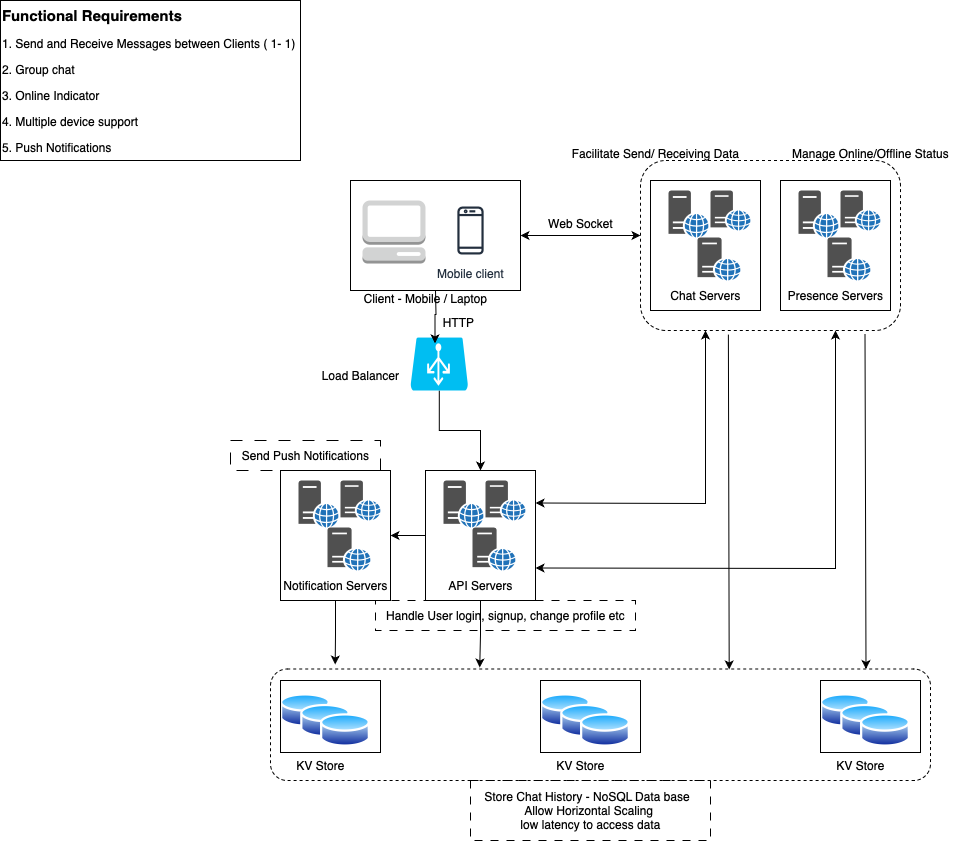

The diagram above was exported from draw.io. Its source (the exported page's mxGraphModel, read from the mxfile embedded in the PNG):
<mxGraphModel dx="2284" dy="827" grid="1" gridSize="10" guides="1" tooltips="1" connect="1" arrows="1" fold="1" page="1" pageScale="1" pageWidth="850" pageHeight="1100" math="0" shadow="0">
  <root>
    <mxCell id="0" />
    <mxCell id="1" parent="0" />
    <mxCell id="zuRubrAuvazytRF98zfJ-1" value="&lt;h1 style=&quot;margin-top: 0px; font-size: 15px;&quot;&gt;Functional Requirements&lt;/h1&gt;&lt;p&gt;&lt;font style=&quot;font-size: 12px;&quot;&gt;1. Send and Receive Messages between Clients ( 1- 1)&lt;/font&gt;&lt;/p&gt;&lt;p&gt;&lt;font style=&quot;font-size: 12px;&quot;&gt;2. Group chat&amp;nbsp;&lt;/font&gt;&lt;/p&gt;&lt;p&gt;&lt;font style=&quot;font-size: 12px;&quot;&gt;3. Online Indicator&amp;nbsp;&lt;/font&gt;&lt;/p&gt;&lt;p&gt;&lt;font style=&quot;font-size: 12px;&quot;&gt;4. Multiple device support&amp;nbsp;&lt;/font&gt;&lt;/p&gt;&lt;p&gt;&lt;font style=&quot;font-size: 12px;&quot;&gt;5. Push Notifications&amp;nbsp;&lt;/font&gt;&lt;/p&gt;&lt;p style=&quot;font-size: 15px;&quot;&gt;&lt;br&gt;&lt;/p&gt;&lt;p style=&quot;font-size: 15px;&quot;&gt;&lt;br&gt;&lt;/p&gt;" style="text;html=1;whiteSpace=wrap;overflow=hidden;rounded=0;strokeColor=default;" vertex="1" parent="1">
      <mxGeometry x="-280" y="80" width="300" height="160" as="geometry" />
    </mxCell>
    <mxCell id="zuRubrAuvazytRF98zfJ-6" value="Mobile client" style="sketch=0;outlineConnect=0;fontColor=#232F3E;gradientColor=none;strokeColor=#232F3E;fillColor=#ffffff;dashed=0;verticalLabelPosition=bottom;verticalAlign=top;align=center;html=1;fontSize=12;fontStyle=0;aspect=fixed;shape=mxgraph.aws4.resourceIcon;resIcon=mxgraph.aws4.mobile_client;" vertex="1" parent="1">
      <mxGeometry x="160" y="280" width="60" height="60" as="geometry" />
    </mxCell>
    <mxCell id="zuRubrAuvazytRF98zfJ-7" value="" style="outlineConnect=0;dashed=0;verticalLabelPosition=bottom;verticalAlign=top;align=center;html=1;shape=mxgraph.aws3.management_console;fillColor=#D2D3D3;gradientColor=none;" vertex="1" parent="1">
      <mxGeometry x="82" y="280" width="63" height="63" as="geometry" />
    </mxCell>
    <mxCell id="zuRubrAuvazytRF98zfJ-8" value="" style="rounded=0;whiteSpace=wrap;html=1;fillColor=none;" vertex="1" parent="1">
      <mxGeometry x="70" y="260" width="170" height="110" as="geometry" />
    </mxCell>
    <mxCell id="zuRubrAuvazytRF98zfJ-42" style="edgeStyle=orthogonalEdgeStyle;rounded=0;orthogonalLoop=1;jettySize=auto;html=1;entryX=0.5;entryY=0;entryDx=0;entryDy=0;" edge="1" parent="1" source="zuRubrAuvazytRF98zfJ-11" target="zuRubrAuvazytRF98zfJ-39">
      <mxGeometry relative="1" as="geometry" />
    </mxCell>
    <mxCell id="zuRubrAuvazytRF98zfJ-11" value="" style="verticalLabelPosition=bottom;html=1;verticalAlign=top;align=center;strokeColor=none;fillColor=#00BEF2;shape=mxgraph.azure.azure_load_balancer;" vertex="1" parent="1">
      <mxGeometry x="130" y="417" width="57.5" height="53" as="geometry" />
    </mxCell>
    <mxCell id="zuRubrAuvazytRF98zfJ-12" style="edgeStyle=orthogonalEdgeStyle;rounded=0;orthogonalLoop=1;jettySize=auto;html=1;entryX=0.426;entryY=0.111;entryDx=0;entryDy=0;entryPerimeter=0;" edge="1" parent="1" target="zuRubrAuvazytRF98zfJ-11">
      <mxGeometry relative="1" as="geometry">
        <mxPoint x="155" y="370" as="sourcePoint" />
      </mxGeometry>
    </mxCell>
    <mxCell id="zuRubrAuvazytRF98zfJ-13" value="Load Balancer" style="text;html=1;align=center;verticalAlign=middle;resizable=0;points=[];autosize=1;strokeColor=none;fillColor=none;" vertex="1" parent="1">
      <mxGeometry x="30" y="440" width="100" height="30" as="geometry" />
    </mxCell>
    <mxCell id="zuRubrAuvazytRF98zfJ-14" value="Client - Mobile / Laptop" style="text;html=1;align=center;verticalAlign=middle;resizable=0;points=[];autosize=1;strokeColor=none;fillColor=none;" vertex="1" parent="1">
      <mxGeometry x="70" y="363.25" width="150" height="30" as="geometry" />
    </mxCell>
    <mxCell id="zuRubrAuvazytRF98zfJ-15" value="" style="endArrow=classic;startArrow=classic;html=1;rounded=0;exitX=1;exitY=0.5;exitDx=0;exitDy=0;" edge="1" parent="1" source="zuRubrAuvazytRF98zfJ-8">
      <mxGeometry width="50" height="50" relative="1" as="geometry">
        <mxPoint x="400" y="480" as="sourcePoint" />
        <mxPoint x="360" y="315" as="targetPoint" />
      </mxGeometry>
    </mxCell>
    <mxCell id="zuRubrAuvazytRF98zfJ-16" value="" style="sketch=0;pointerEvents=1;shadow=0;dashed=0;html=1;strokeColor=none;fillColor=#505050;labelPosition=center;verticalLabelPosition=bottom;verticalAlign=top;outlineConnect=0;align=center;shape=mxgraph.office.servers.web_server_blue;" vertex="1" parent="1">
      <mxGeometry x="417" y="317" width="43" height="43" as="geometry" />
    </mxCell>
    <mxCell id="zuRubrAuvazytRF98zfJ-17" value="" style="sketch=0;pointerEvents=1;shadow=0;dashed=0;html=1;strokeColor=none;fillColor=#505050;labelPosition=center;verticalLabelPosition=bottom;verticalAlign=top;outlineConnect=0;align=center;shape=mxgraph.office.servers.web_server_blue;" vertex="1" parent="1">
      <mxGeometry x="430" y="270" width="40" height="40" as="geometry" />
    </mxCell>
    <mxCell id="zuRubrAuvazytRF98zfJ-18" value="" style="sketch=0;pointerEvents=1;shadow=0;dashed=0;html=1;strokeColor=none;fillColor=#505050;labelPosition=center;verticalLabelPosition=bottom;verticalAlign=top;outlineConnect=0;align=center;shape=mxgraph.office.servers.web_server_blue;" vertex="1" parent="1">
      <mxGeometry x="388" y="270" width="40" height="47" as="geometry" />
    </mxCell>
    <mxCell id="zuRubrAuvazytRF98zfJ-19" value="" style="rounded=0;whiteSpace=wrap;html=1;fillColor=none;" vertex="1" parent="1">
      <mxGeometry x="370" y="260" width="110" height="130" as="geometry" />
    </mxCell>
    <mxCell id="zuRubrAuvazytRF98zfJ-20" value="Chat Servers" style="text;html=1;align=center;verticalAlign=middle;resizable=0;points=[];autosize=1;strokeColor=none;fillColor=none;" vertex="1" parent="1">
      <mxGeometry x="380" y="360" width="90" height="30" as="geometry" />
    </mxCell>
    <mxCell id="zuRubrAuvazytRF98zfJ-22" value="" style="sketch=0;pointerEvents=1;shadow=0;dashed=0;html=1;strokeColor=none;fillColor=#505050;labelPosition=center;verticalLabelPosition=bottom;verticalAlign=top;outlineConnect=0;align=center;shape=mxgraph.office.servers.web_server_blue;" vertex="1" parent="1">
      <mxGeometry x="547" y="317" width="43" height="43" as="geometry" />
    </mxCell>
    <mxCell id="zuRubrAuvazytRF98zfJ-23" value="" style="sketch=0;pointerEvents=1;shadow=0;dashed=0;html=1;strokeColor=none;fillColor=#505050;labelPosition=center;verticalLabelPosition=bottom;verticalAlign=top;outlineConnect=0;align=center;shape=mxgraph.office.servers.web_server_blue;" vertex="1" parent="1">
      <mxGeometry x="560" y="270" width="40" height="40" as="geometry" />
    </mxCell>
    <mxCell id="zuRubrAuvazytRF98zfJ-24" value="" style="sketch=0;pointerEvents=1;shadow=0;dashed=0;html=1;strokeColor=none;fillColor=#505050;labelPosition=center;verticalLabelPosition=bottom;verticalAlign=top;outlineConnect=0;align=center;shape=mxgraph.office.servers.web_server_blue;" vertex="1" parent="1">
      <mxGeometry x="518" y="270" width="40" height="47" as="geometry" />
    </mxCell>
    <mxCell id="zuRubrAuvazytRF98zfJ-25" value="" style="rounded=0;whiteSpace=wrap;html=1;fillColor=none;" vertex="1" parent="1">
      <mxGeometry x="500" y="260" width="110" height="130" as="geometry" />
    </mxCell>
    <mxCell id="zuRubrAuvazytRF98zfJ-26" value="Presence Servers" style="text;html=1;align=center;verticalAlign=middle;resizable=0;points=[];autosize=1;strokeColor=none;fillColor=none;" vertex="1" parent="1">
      <mxGeometry x="495" y="360" width="120" height="30" as="geometry" />
    </mxCell>
    <mxCell id="zuRubrAuvazytRF98zfJ-28" value="" style="rounded=1;whiteSpace=wrap;html=1;fillColor=none;dashed=1;" vertex="1" parent="1">
      <mxGeometry x="360" y="240" width="260" height="170" as="geometry" />
    </mxCell>
    <mxCell id="zuRubrAuvazytRF98zfJ-29" value="" style="sketch=0;pointerEvents=1;shadow=0;dashed=0;html=1;strokeColor=none;fillColor=#505050;labelPosition=center;verticalLabelPosition=bottom;verticalAlign=top;outlineConnect=0;align=center;shape=mxgraph.office.servers.web_server_blue;" vertex="1" parent="1">
      <mxGeometry x="47" y="607" width="43" height="43" as="geometry" />
    </mxCell>
    <mxCell id="zuRubrAuvazytRF98zfJ-30" value="" style="sketch=0;pointerEvents=1;shadow=0;dashed=0;html=1;strokeColor=none;fillColor=#505050;labelPosition=center;verticalLabelPosition=bottom;verticalAlign=top;outlineConnect=0;align=center;shape=mxgraph.office.servers.web_server_blue;" vertex="1" parent="1">
      <mxGeometry x="60" y="560" width="40" height="40" as="geometry" />
    </mxCell>
    <mxCell id="zuRubrAuvazytRF98zfJ-31" value="" style="sketch=0;pointerEvents=1;shadow=0;dashed=0;html=1;strokeColor=none;fillColor=#505050;labelPosition=center;verticalLabelPosition=bottom;verticalAlign=top;outlineConnect=0;align=center;shape=mxgraph.office.servers.web_server_blue;" vertex="1" parent="1">
      <mxGeometry x="18" y="560" width="40" height="47" as="geometry" />
    </mxCell>
    <mxCell id="zuRubrAuvazytRF98zfJ-32" value="" style="rounded=0;whiteSpace=wrap;html=1;fillColor=none;" vertex="1" parent="1">
      <mxGeometry y="550" width="110" height="130" as="geometry" />
    </mxCell>
    <mxCell id="zuRubrAuvazytRF98zfJ-33" value="Notification Servers" style="text;html=1;align=center;verticalAlign=middle;resizable=0;points=[];autosize=1;strokeColor=none;fillColor=none;" vertex="1" parent="1">
      <mxGeometry x="-10" y="650" width="130" height="30" as="geometry" />
    </mxCell>
    <mxCell id="zuRubrAuvazytRF98zfJ-36" value="" style="sketch=0;pointerEvents=1;shadow=0;dashed=0;html=1;strokeColor=none;fillColor=#505050;labelPosition=center;verticalLabelPosition=bottom;verticalAlign=top;outlineConnect=0;align=center;shape=mxgraph.office.servers.web_server_blue;" vertex="1" parent="1">
      <mxGeometry x="192" y="607" width="43" height="43" as="geometry" />
    </mxCell>
    <mxCell id="zuRubrAuvazytRF98zfJ-37" value="" style="sketch=0;pointerEvents=1;shadow=0;dashed=0;html=1;strokeColor=none;fillColor=#505050;labelPosition=center;verticalLabelPosition=bottom;verticalAlign=top;outlineConnect=0;align=center;shape=mxgraph.office.servers.web_server_blue;" vertex="1" parent="1">
      <mxGeometry x="205" y="560" width="40" height="40" as="geometry" />
    </mxCell>
    <mxCell id="zuRubrAuvazytRF98zfJ-38" value="" style="sketch=0;pointerEvents=1;shadow=0;dashed=0;html=1;strokeColor=none;fillColor=#505050;labelPosition=center;verticalLabelPosition=bottom;verticalAlign=top;outlineConnect=0;align=center;shape=mxgraph.office.servers.web_server_blue;" vertex="1" parent="1">
      <mxGeometry x="163" y="560" width="40" height="47" as="geometry" />
    </mxCell>
    <mxCell id="zuRubrAuvazytRF98zfJ-43" style="edgeStyle=orthogonalEdgeStyle;rounded=0;orthogonalLoop=1;jettySize=auto;html=1;exitX=0;exitY=0.5;exitDx=0;exitDy=0;" edge="1" parent="1" source="zuRubrAuvazytRF98zfJ-39" target="zuRubrAuvazytRF98zfJ-32">
      <mxGeometry relative="1" as="geometry" />
    </mxCell>
    <mxCell id="zuRubrAuvazytRF98zfJ-39" value="" style="rounded=0;whiteSpace=wrap;html=1;fillColor=none;" vertex="1" parent="1">
      <mxGeometry x="145" y="550" width="110" height="130" as="geometry" />
    </mxCell>
    <mxCell id="zuRubrAuvazytRF98zfJ-40" value="API Servers" style="text;html=1;align=center;verticalAlign=middle;resizable=0;points=[];autosize=1;strokeColor=none;fillColor=none;" vertex="1" parent="1">
      <mxGeometry x="155" y="650" width="90" height="30" as="geometry" />
    </mxCell>
    <mxCell id="zuRubrAuvazytRF98zfJ-44" value="" style="endArrow=classic;startArrow=classic;html=1;rounded=0;exitX=1;exitY=0.25;exitDx=0;exitDy=0;entryX=0.25;entryY=1;entryDx=0;entryDy=0;" edge="1" parent="1" source="zuRubrAuvazytRF98zfJ-39" target="zuRubrAuvazytRF98zfJ-28">
      <mxGeometry width="50" height="50" relative="1" as="geometry">
        <mxPoint x="400" y="670" as="sourcePoint" />
        <mxPoint x="450" y="620" as="targetPoint" />
        <Array as="points">
          <mxPoint x="425" y="583" />
        </Array>
      </mxGeometry>
    </mxCell>
    <mxCell id="zuRubrAuvazytRF98zfJ-45" value="" style="endArrow=classic;startArrow=classic;html=1;rounded=0;exitX=1;exitY=0.75;exitDx=0;exitDy=0;entryX=0.75;entryY=1;entryDx=0;entryDy=0;" edge="1" parent="1" source="zuRubrAuvazytRF98zfJ-39" target="zuRubrAuvazytRF98zfJ-28">
      <mxGeometry width="50" height="50" relative="1" as="geometry">
        <mxPoint x="265" y="593" as="sourcePoint" />
        <mxPoint x="435" y="420" as="targetPoint" />
        <Array as="points">
          <mxPoint x="555" y="648" />
        </Array>
      </mxGeometry>
    </mxCell>
    <mxCell id="zuRubrAuvazytRF98zfJ-46" value="" style="image;aspect=fixed;perimeter=ellipsePerimeter;html=1;align=center;shadow=0;dashed=0;spacingTop=3;image=img/lib/active_directory/database.svg;" vertex="1" parent="1">
      <mxGeometry y="771.5" width="50" height="37" as="geometry" />
    </mxCell>
    <mxCell id="zuRubrAuvazytRF98zfJ-47" value="" style="image;aspect=fixed;perimeter=ellipsePerimeter;html=1;align=center;shadow=0;dashed=0;spacingTop=3;image=img/lib/active_directory/database.svg;" vertex="1" parent="1">
      <mxGeometry x="20" y="782" width="50" height="37" as="geometry" />
    </mxCell>
    <mxCell id="zuRubrAuvazytRF98zfJ-48" value="" style="image;aspect=fixed;perimeter=ellipsePerimeter;html=1;align=center;shadow=0;dashed=0;spacingTop=3;image=img/lib/active_directory/database.svg;" vertex="1" parent="1">
      <mxGeometry x="40" y="791.5" width="50" height="37" as="geometry" />
    </mxCell>
    <mxCell id="zuRubrAuvazytRF98zfJ-49" value="" style="rounded=0;whiteSpace=wrap;html=1;fillColor=none;" vertex="1" parent="1">
      <mxGeometry y="760" width="100" height="72" as="geometry" />
    </mxCell>
    <mxCell id="zuRubrAuvazytRF98zfJ-50" value="KV Store" style="text;html=1;align=center;verticalAlign=middle;resizable=0;points=[];autosize=1;strokeColor=none;fillColor=none;" vertex="1" parent="1">
      <mxGeometry x="5" y="830" width="70" height="30" as="geometry" />
    </mxCell>
    <mxCell id="zuRubrAuvazytRF98zfJ-51" value="" style="image;aspect=fixed;perimeter=ellipsePerimeter;html=1;align=center;shadow=0;dashed=0;spacingTop=3;image=img/lib/active_directory/database.svg;" vertex="1" parent="1">
      <mxGeometry x="260" y="771.5" width="50" height="37" as="geometry" />
    </mxCell>
    <mxCell id="zuRubrAuvazytRF98zfJ-52" value="" style="image;aspect=fixed;perimeter=ellipsePerimeter;html=1;align=center;shadow=0;dashed=0;spacingTop=3;image=img/lib/active_directory/database.svg;" vertex="1" parent="1">
      <mxGeometry x="280" y="782" width="50" height="37" as="geometry" />
    </mxCell>
    <mxCell id="zuRubrAuvazytRF98zfJ-53" value="" style="image;aspect=fixed;perimeter=ellipsePerimeter;html=1;align=center;shadow=0;dashed=0;spacingTop=3;image=img/lib/active_directory/database.svg;" vertex="1" parent="1">
      <mxGeometry x="300" y="791.5" width="50" height="37" as="geometry" />
    </mxCell>
    <mxCell id="zuRubrAuvazytRF98zfJ-54" value="" style="rounded=0;whiteSpace=wrap;html=1;fillColor=none;" vertex="1" parent="1">
      <mxGeometry x="260" y="760" width="100" height="72" as="geometry" />
    </mxCell>
    <mxCell id="zuRubrAuvazytRF98zfJ-55" value="KV Store" style="text;html=1;align=center;verticalAlign=middle;resizable=0;points=[];autosize=1;strokeColor=none;fillColor=none;" vertex="1" parent="1">
      <mxGeometry x="265" y="830" width="70" height="30" as="geometry" />
    </mxCell>
    <mxCell id="zuRubrAuvazytRF98zfJ-56" value="" style="image;aspect=fixed;perimeter=ellipsePerimeter;html=1;align=center;shadow=0;dashed=0;spacingTop=3;image=img/lib/active_directory/database.svg;" vertex="1" parent="1">
      <mxGeometry x="540" y="771.5" width="50" height="37" as="geometry" />
    </mxCell>
    <mxCell id="zuRubrAuvazytRF98zfJ-57" value="" style="image;aspect=fixed;perimeter=ellipsePerimeter;html=1;align=center;shadow=0;dashed=0;spacingTop=3;image=img/lib/active_directory/database.svg;" vertex="1" parent="1">
      <mxGeometry x="560" y="782" width="50" height="37" as="geometry" />
    </mxCell>
    <mxCell id="zuRubrAuvazytRF98zfJ-58" value="" style="image;aspect=fixed;perimeter=ellipsePerimeter;html=1;align=center;shadow=0;dashed=0;spacingTop=3;image=img/lib/active_directory/database.svg;" vertex="1" parent="1">
      <mxGeometry x="580" y="791.5" width="50" height="37" as="geometry" />
    </mxCell>
    <mxCell id="zuRubrAuvazytRF98zfJ-59" value="" style="rounded=0;whiteSpace=wrap;html=1;fillColor=none;" vertex="1" parent="1">
      <mxGeometry x="540" y="760" width="100" height="72" as="geometry" />
    </mxCell>
    <mxCell id="zuRubrAuvazytRF98zfJ-60" value="KV Store" style="text;html=1;align=center;verticalAlign=middle;resizable=0;points=[];autosize=1;strokeColor=none;fillColor=none;" vertex="1" parent="1">
      <mxGeometry x="545" y="830" width="70" height="30" as="geometry" />
    </mxCell>
    <mxCell id="zuRubrAuvazytRF98zfJ-61" value="" style="rounded=1;whiteSpace=wrap;html=1;fillColor=none;dashed=1;" vertex="1" parent="1">
      <mxGeometry x="-10" y="748.5" width="660" height="111.5" as="geometry" />
    </mxCell>
    <mxCell id="zuRubrAuvazytRF98zfJ-62" style="edgeStyle=orthogonalEdgeStyle;rounded=0;orthogonalLoop=1;jettySize=auto;html=1;entryX=0.098;entryY=-0.04;entryDx=0;entryDy=0;entryPerimeter=0;" edge="1" parent="1" source="zuRubrAuvazytRF98zfJ-33" target="zuRubrAuvazytRF98zfJ-61">
      <mxGeometry relative="1" as="geometry" />
    </mxCell>
    <mxCell id="zuRubrAuvazytRF98zfJ-64" style="edgeStyle=orthogonalEdgeStyle;rounded=0;orthogonalLoop=1;jettySize=auto;html=1;entryX=0.317;entryY=-0.013;entryDx=0;entryDy=0;entryPerimeter=0;" edge="1" parent="1" source="zuRubrAuvazytRF98zfJ-40" target="zuRubrAuvazytRF98zfJ-61">
      <mxGeometry relative="1" as="geometry" />
    </mxCell>
    <mxCell id="zuRubrAuvazytRF98zfJ-66" value="" style="endArrow=classic;html=1;rounded=0;exitX=0.338;exitY=1.024;exitDx=0;exitDy=0;exitPerimeter=0;entryX=0.695;entryY=0.004;entryDx=0;entryDy=0;entryPerimeter=0;" edge="1" parent="1" source="zuRubrAuvazytRF98zfJ-28" target="zuRubrAuvazytRF98zfJ-61">
      <mxGeometry width="50" height="50" relative="1" as="geometry">
        <mxPoint x="400" y="680" as="sourcePoint" />
        <mxPoint x="450" y="630" as="targetPoint" />
      </mxGeometry>
    </mxCell>
    <mxCell id="zuRubrAuvazytRF98zfJ-67" value="" style="endArrow=classic;html=1;rounded=0;exitX=0.338;exitY=1.024;exitDx=0;exitDy=0;exitPerimeter=0;entryX=0.695;entryY=0.004;entryDx=0;entryDy=0;entryPerimeter=0;" edge="1" parent="1">
      <mxGeometry width="50" height="50" relative="1" as="geometry">
        <mxPoint x="584.5" y="413.5" as="sourcePoint" />
        <mxPoint x="585.5" y="748.5" as="targetPoint" />
      </mxGeometry>
    </mxCell>
    <mxCell id="zuRubrAuvazytRF98zfJ-68" value="Handle User login, signup, change profile etc" style="text;html=1;align=center;verticalAlign=middle;resizable=0;points=[];autosize=1;strokeColor=default;fillColor=none;dashed=1;dashPattern=8 8;" vertex="1" parent="1">
      <mxGeometry x="95" y="680" width="260" height="30" as="geometry" />
    </mxCell>
    <mxCell id="zuRubrAuvazytRF98zfJ-69" value="Send Push Notifications" style="text;html=1;align=center;verticalAlign=middle;resizable=0;points=[];autosize=1;strokeColor=default;fillColor=none;dashed=1;dashPattern=12 12;" vertex="1" parent="1">
      <mxGeometry x="-50" y="520" width="150" height="30" as="geometry" />
    </mxCell>
    <mxCell id="zuRubrAuvazytRF98zfJ-70" value="Web Socket" style="text;html=1;align=center;verticalAlign=middle;resizable=0;points=[];autosize=1;strokeColor=none;fillColor=none;" vertex="1" parent="1">
      <mxGeometry x="255" y="288" width="90" height="30" as="geometry" />
    </mxCell>
    <mxCell id="zuRubrAuvazytRF98zfJ-71" value="HTTP" style="text;html=1;align=center;verticalAlign=middle;resizable=0;points=[];autosize=1;strokeColor=none;fillColor=none;" vertex="1" parent="1">
      <mxGeometry x="153" y="387" width="50" height="30" as="geometry" />
    </mxCell>
    <mxCell id="zuRubrAuvazytRF98zfJ-72" value="Store Chat History - NoSQL Data base &amp;nbsp;&lt;div&gt;Allow Horizontal Scaling&amp;nbsp;&lt;/div&gt;&lt;div&gt;low latency to access data&lt;/div&gt;" style="text;html=1;align=center;verticalAlign=middle;resizable=0;points=[];autosize=1;strokeColor=default;fillColor=none;dashed=1;dashPattern=8 8;" vertex="1" parent="1">
      <mxGeometry x="190" y="860" width="240" height="60" as="geometry" />
    </mxCell>
    <mxCell id="zuRubrAuvazytRF98zfJ-73" value="Manage Online/Offline Status" style="text;html=1;align=center;verticalAlign=middle;resizable=0;points=[];autosize=1;strokeColor=none;fillColor=none;" vertex="1" parent="1">
      <mxGeometry x="500" y="218" width="180" height="30" as="geometry" />
    </mxCell>
    <mxCell id="zuRubrAuvazytRF98zfJ-74" value="Facilitate Send/ Receiving Data" style="text;html=1;align=center;verticalAlign=middle;resizable=0;points=[];autosize=1;strokeColor=none;fillColor=none;" vertex="1" parent="1">
      <mxGeometry x="280" y="218" width="190" height="30" as="geometry" />
    </mxCell>
  </root>
</mxGraphModel>